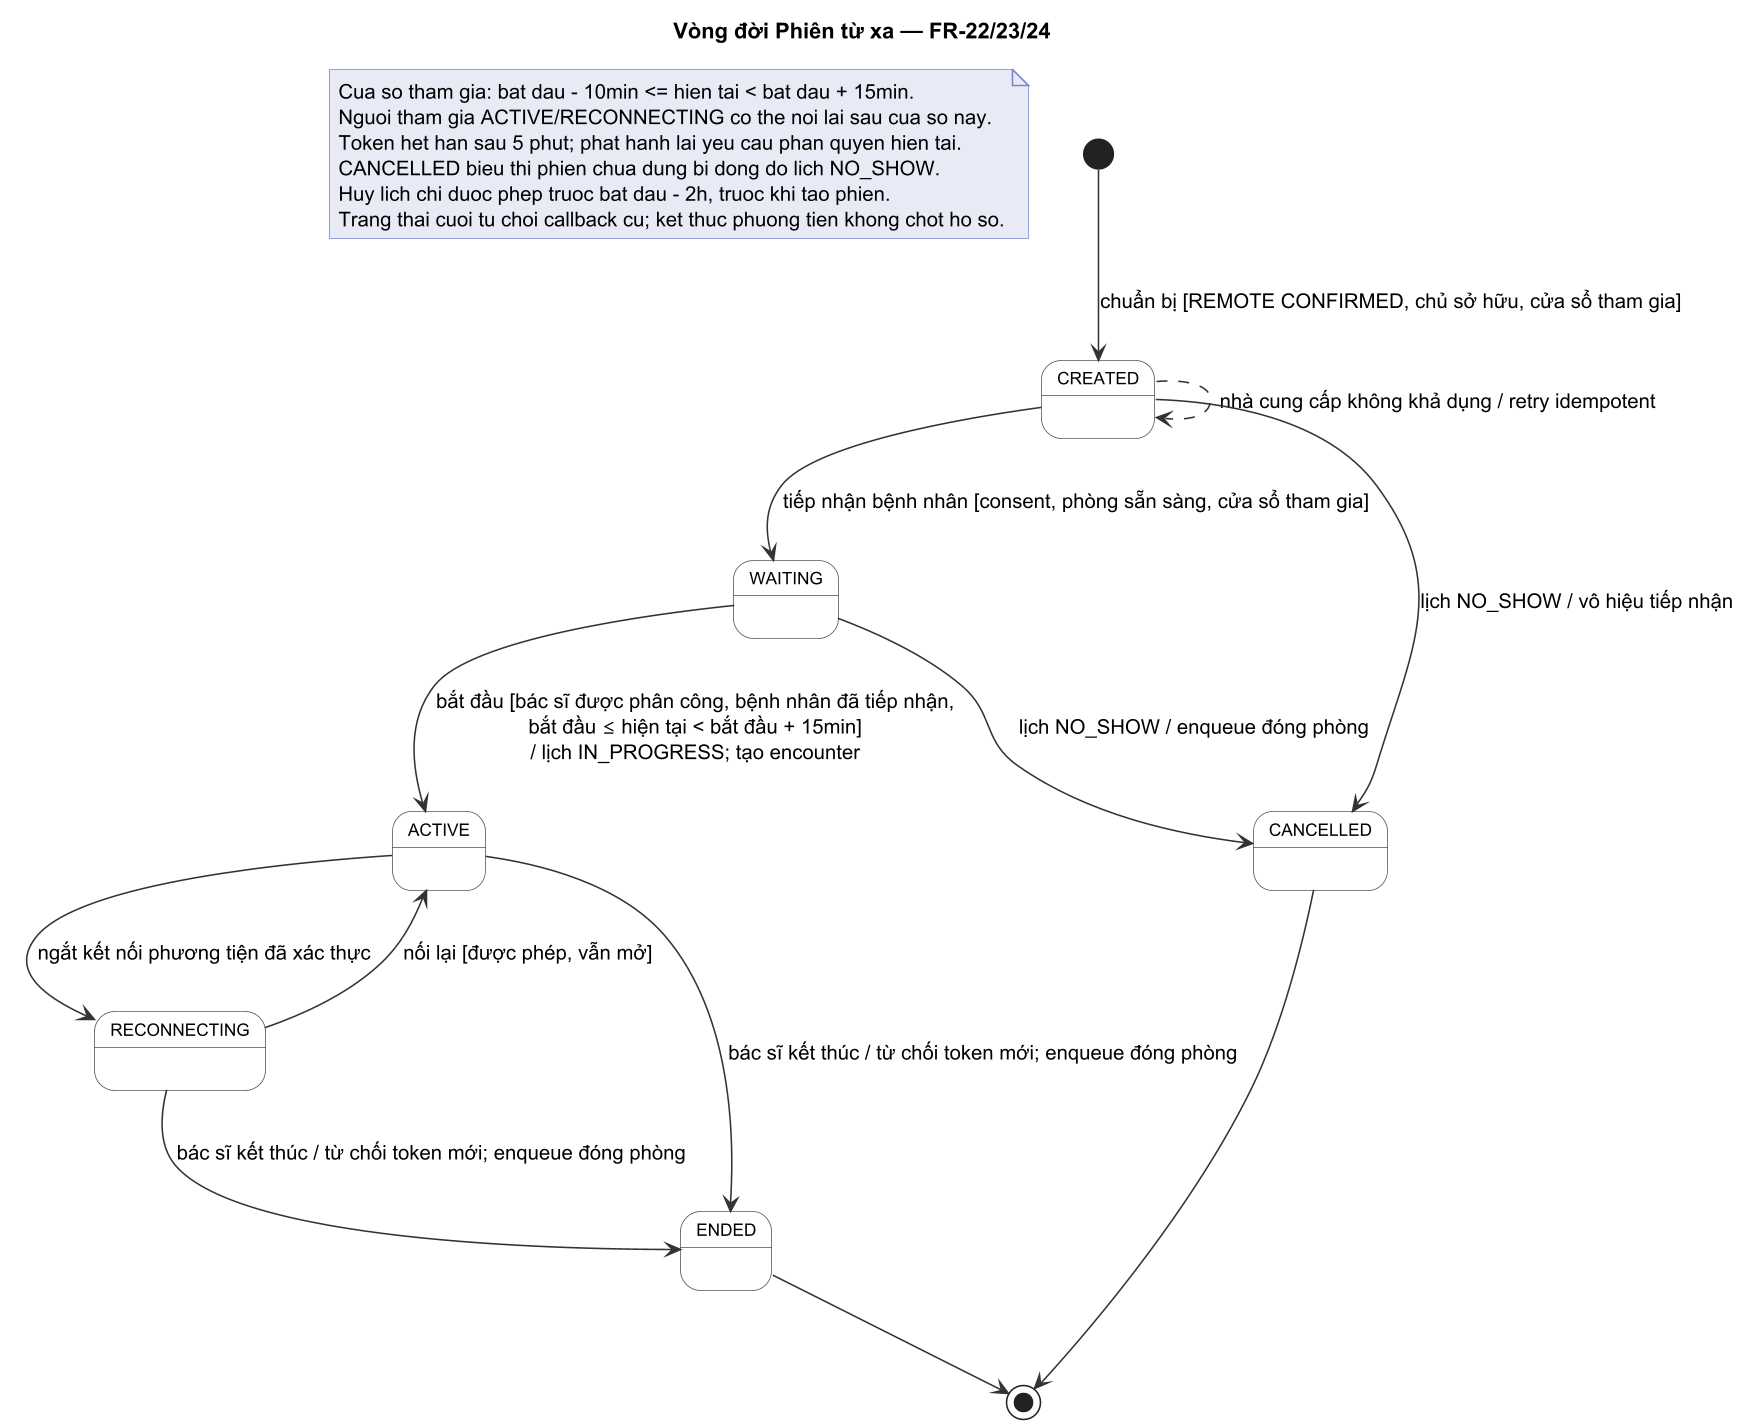

The diagram above was rendered by PlantUML. Its source (embedded in the PNG):
@startuml telehealth
skinparam state {
  BackgroundColor White
  BorderColor #555
  ArrowColor #333
  FontName Arial
  FontSize 11
}
skinparam noteBackgroundColor #E8EAF6
skinparam noteBorderColor #7986CB
skinparam shadowing false
skinparam dpi 150
title Vòng đời Phiên từ xa — FR-22/23/24

[*] --> CREATED : chuẩn bị [REMOTE CONFIRMED, chủ sở hữu, cửa sổ tham gia]

CREATED -[dashed]-> CREATED : nhà cung cấp không khả dụng / retry idempotent

CREATED --> WAITING : tiếp nhận bệnh nhân [consent, phòng sẵn sàng, cửa sổ tham gia]

CREATED --> CANCELLED : lịch NO_SHOW / vô hiệu tiếp nhận

WAITING --> ACTIVE : bắt đầu [bác sĩ được phân công, bệnh nhân đã tiếp nhận,\nbắt đầu ≤ hiện tại < bắt đầu + 15min]\n/ lịch IN_PROGRESS; tạo encounter

WAITING --> CANCELLED : lịch NO_SHOW / enqueue đóng phòng

ACTIVE --> RECONNECTING : ngắt kết nối phương tiện đã xác thực

RECONNECTING --> ACTIVE : nối lại [được phép, vẫn mở]

ACTIVE --> ENDED : bác sĩ kết thúc / từ chối token mới; enqueue đóng phòng

RECONNECTING --> ENDED : bác sĩ kết thúc / từ chối token mới; enqueue đóng phòng

ENDED --> [*]
CANCELLED --> [*]

note as N1
  Cua so tham gia: bat dau - 10min <= hien tai < bat dau + 15min.
  Nguoi tham gia ACTIVE/RECONNECTING co the noi lai sau cua so nay.
  Token het han sau 5 phut; phat hanh lai yeu cau phan quyen hien tai.
  CANCELLED bieu thi phien chua dung bi dong do lich NO_SHOW.
  Huy lich chi duoc phep truoc bat dau - 2h, truoc khi tao phien.
  Trang thai cuoi tu choi callback cu; ket thuc phuong tien khong chot ho so.
end note

@enduml